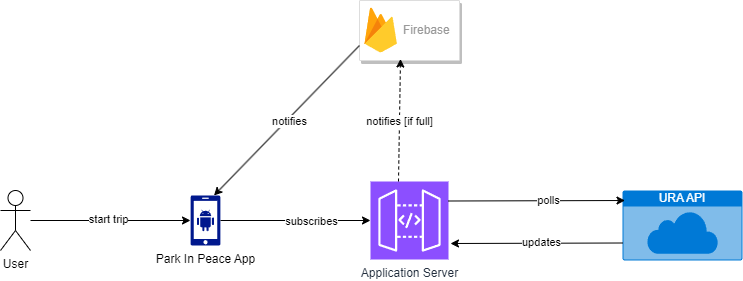

The diagram above was exported from draw.io. Its source (the exported page's mxGraphModel, read from the mxfile embedded in the PNG):
<mxGraphModel dx="899" dy="605" grid="1" gridSize="10" guides="1" tooltips="1" connect="1" arrows="1" fold="1" page="1" pageScale="1" pageWidth="827" pageHeight="1169" math="0" shadow="0">
  <root>
    <mxCell id="0" />
    <mxCell id="1" parent="0" />
    <mxCell id="0_XSR3gXVcl1GsU1vEnl-1" value="Park In Peace App" style="sketch=0;aspect=fixed;pointerEvents=1;shadow=0;dashed=0;html=1;strokeColor=none;labelPosition=center;verticalLabelPosition=bottom;verticalAlign=top;align=center;fillColor=#00188D;shape=mxgraph.mscae.enterprise.android_phone" vertex="1" parent="1">
      <mxGeometry x="210" y="205" width="30" height="50" as="geometry" />
    </mxCell>
    <mxCell id="0_XSR3gXVcl1GsU1vEnl-2" value="User" style="shape=umlActor;verticalLabelPosition=bottom;verticalAlign=top;html=1;outlineConnect=0;" vertex="1" parent="1">
      <mxGeometry x="20" y="200" width="30" height="60" as="geometry" />
    </mxCell>
    <mxCell id="0_XSR3gXVcl1GsU1vEnl-3" value="Application Server" style="sketch=0;points=[[0,0,0],[0.25,0,0],[0.5,0,0],[0.75,0,0],[1,0,0],[0,1,0],[0.25,1,0],[0.5,1,0],[0.75,1,0],[1,1,0],[0,0.25,0],[0,0.5,0],[0,0.75,0],[1,0.25,0],[1,0.5,0],[1,0.75,0]];outlineConnect=0;fontColor=#232F3E;fillColor=#8C4FFF;strokeColor=#ffffff;dashed=0;verticalLabelPosition=bottom;verticalAlign=top;align=center;html=1;fontSize=12;fontStyle=0;aspect=fixed;shape=mxgraph.aws4.resourceIcon;resIcon=mxgraph.aws4.api_gateway;" vertex="1" parent="1">
      <mxGeometry x="390" y="191" width="78" height="78" as="geometry" />
    </mxCell>
    <mxCell id="0_XSR3gXVcl1GsU1vEnl-4" value="" style="strokeColor=#dddddd;shadow=1;strokeWidth=1;rounded=1;absoluteArcSize=1;arcSize=2;" vertex="1" parent="1">
      <mxGeometry x="379" y="10" width="100" height="60" as="geometry" />
    </mxCell>
    <mxCell id="0_XSR3gXVcl1GsU1vEnl-5" value="Firebase" style="sketch=0;dashed=0;connectable=0;html=1;fillColor=#5184F3;strokeColor=none;shape=mxgraph.gcp2.firebase;part=1;labelPosition=right;verticalLabelPosition=middle;align=left;verticalAlign=middle;spacingLeft=5;fontColor=#999999;fontSize=12;" vertex="1" parent="0_XSR3gXVcl1GsU1vEnl-4">
      <mxGeometry width="32.4" height="45" relative="1" as="geometry">
        <mxPoint x="5" y="7" as="offset" />
      </mxGeometry>
    </mxCell>
    <mxCell id="0_XSR3gXVcl1GsU1vEnl-7" value="URA API" style="html=1;whiteSpace=wrap;strokeColor=none;fillColor=#0079D6;labelPosition=center;verticalLabelPosition=middle;verticalAlign=top;align=center;fontSize=12;outlineConnect=0;spacingTop=-6;fontColor=#FFFFFF;sketch=0;shape=mxgraph.sitemap.cloud;" vertex="1" parent="1">
      <mxGeometry x="642" y="200" width="120" height="70" as="geometry" />
    </mxCell>
    <mxCell id="0_XSR3gXVcl1GsU1vEnl-9" value="" style="endArrow=classic;html=1;rounded=0;entryX=0;entryY=0.5;entryDx=0;entryDy=0;entryPerimeter=0;" edge="1" parent="1" source="0_XSR3gXVcl1GsU1vEnl-2" target="0_XSR3gXVcl1GsU1vEnl-1">
      <mxGeometry width="50" height="50" relative="1" as="geometry">
        <mxPoint x="380" y="310" as="sourcePoint" />
        <mxPoint x="430" y="260" as="targetPoint" />
      </mxGeometry>
    </mxCell>
    <mxCell id="0_XSR3gXVcl1GsU1vEnl-10" value="start trip" style="edgeLabel;html=1;align=center;verticalAlign=middle;resizable=0;points=[];" vertex="1" connectable="0" parent="0_XSR3gXVcl1GsU1vEnl-9">
      <mxGeometry x="-0.0375" y="2" relative="1" as="geometry">
        <mxPoint as="offset" />
      </mxGeometry>
    </mxCell>
    <mxCell id="0_XSR3gXVcl1GsU1vEnl-11" value="" style="endArrow=classic;html=1;rounded=0;exitX=1;exitY=0.5;exitDx=0;exitDy=0;exitPerimeter=0;entryX=0;entryY=0.5;entryDx=0;entryDy=0;entryPerimeter=0;" edge="1" parent="1" source="0_XSR3gXVcl1GsU1vEnl-1" target="0_XSR3gXVcl1GsU1vEnl-3">
      <mxGeometry width="50" height="50" relative="1" as="geometry">
        <mxPoint x="380" y="310" as="sourcePoint" />
        <mxPoint x="430" y="260" as="targetPoint" />
      </mxGeometry>
    </mxCell>
    <mxCell id="0_XSR3gXVcl1GsU1vEnl-12" value="subscribes" style="edgeLabel;html=1;align=center;verticalAlign=middle;resizable=0;points=[];" vertex="1" connectable="0" parent="0_XSR3gXVcl1GsU1vEnl-11">
      <mxGeometry x="0.4" relative="1" as="geometry">
        <mxPoint x="-15" as="offset" />
      </mxGeometry>
    </mxCell>
    <mxCell id="0_XSR3gXVcl1GsU1vEnl-13" value="" style="endArrow=classic;html=1;rounded=0;exitX=1;exitY=0.25;exitDx=0;exitDy=0;exitPerimeter=0;entryX=0.021;entryY=0.143;entryDx=0;entryDy=0;entryPerimeter=0;" edge="1" parent="1" source="0_XSR3gXVcl1GsU1vEnl-3" target="0_XSR3gXVcl1GsU1vEnl-7">
      <mxGeometry width="50" height="50" relative="1" as="geometry">
        <mxPoint x="530" y="241" as="sourcePoint" />
        <mxPoint x="580" y="191" as="targetPoint" />
      </mxGeometry>
    </mxCell>
    <mxCell id="0_XSR3gXVcl1GsU1vEnl-14" value="polls" style="edgeLabel;html=1;align=center;verticalAlign=middle;resizable=0;points=[];" vertex="1" connectable="0" parent="0_XSR3gXVcl1GsU1vEnl-13">
      <mxGeometry x="0.4219" y="-3" relative="1" as="geometry">
        <mxPoint x="-26" y="-4" as="offset" />
      </mxGeometry>
    </mxCell>
    <mxCell id="0_XSR3gXVcl1GsU1vEnl-15" value="" style="endArrow=classic;html=1;rounded=0;exitX=0;exitY=0.75;exitDx=0;exitDy=0;exitPerimeter=0;" edge="1" parent="1" source="0_XSR3gXVcl1GsU1vEnl-7">
      <mxGeometry width="50" height="50" relative="1" as="geometry">
        <mxPoint x="652" y="250" as="sourcePoint" />
        <mxPoint x="470" y="253" as="targetPoint" />
      </mxGeometry>
    </mxCell>
    <mxCell id="0_XSR3gXVcl1GsU1vEnl-16" value="updates" style="edgeLabel;html=1;align=center;verticalAlign=middle;resizable=0;points=[];" vertex="1" connectable="0" parent="0_XSR3gXVcl1GsU1vEnl-15">
      <mxGeometry x="-0.2413" relative="1" as="geometry">
        <mxPoint x="-17" y="-1" as="offset" />
      </mxGeometry>
    </mxCell>
    <mxCell id="0_XSR3gXVcl1GsU1vEnl-17" value="" style="endArrow=classic;html=1;rounded=0;entryX=0.41;entryY=0.975;entryDx=0;entryDy=0;entryPerimeter=0;dashed=1;" edge="1" parent="1" target="0_XSR3gXVcl1GsU1vEnl-4">
      <mxGeometry width="50" height="50" relative="1" as="geometry">
        <mxPoint x="418" y="191" as="sourcePoint" />
        <mxPoint x="468" y="141" as="targetPoint" />
      </mxGeometry>
    </mxCell>
    <mxCell id="0_XSR3gXVcl1GsU1vEnl-18" value="notifies [if full]" style="edgeLabel;html=1;align=center;verticalAlign=middle;resizable=0;points=[];" vertex="1" connectable="0" parent="0_XSR3gXVcl1GsU1vEnl-17">
      <mxGeometry x="-0.008" relative="1" as="geometry">
        <mxPoint as="offset" />
      </mxGeometry>
    </mxCell>
    <mxCell id="0_XSR3gXVcl1GsU1vEnl-19" value="" style="endArrow=classic;html=1;rounded=0;exitX=0;exitY=0.75;exitDx=0;exitDy=0;entryX=0.783;entryY=0;entryDx=0;entryDy=0;entryPerimeter=0;" edge="1" parent="1" source="0_XSR3gXVcl1GsU1vEnl-4" target="0_XSR3gXVcl1GsU1vEnl-1">
      <mxGeometry width="50" height="50" relative="1" as="geometry">
        <mxPoint x="380" y="310" as="sourcePoint" />
        <mxPoint x="430" y="260" as="targetPoint" />
      </mxGeometry>
    </mxCell>
    <mxCell id="0_XSR3gXVcl1GsU1vEnl-20" value="notifies" style="edgeLabel;html=1;align=center;verticalAlign=middle;resizable=0;points=[];" vertex="1" connectable="0" parent="0_XSR3gXVcl1GsU1vEnl-19">
      <mxGeometry x="-0.0184" y="2" relative="1" as="geometry">
        <mxPoint as="offset" />
      </mxGeometry>
    </mxCell>
  </root>
</mxGraphModel>